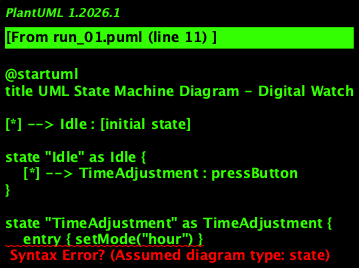

The diagram above was rendered by PlantUML. Its source (embedded in the PNG):
@startuml
title UML State Machine Diagram - Digital Watch

[*] --> Idle : [initial state]

state "Idle" as Idle {
    [*] --> TimeAdjustment : pressButton
}

state "TimeAdjustment" as TimeAdjustment {
    entry { setMode("hour") }
    state "Hour Adjustment" as HourAdjustment {
        entry { display("Hour Mode") }
        state "Increase Hour" as IncreaseHour {
            entry { incrementHour() }
            exit { display("Idle") }
            [*] --> Idle : pressButton
        }
        state "Decrease Hour" as DecreaseHour {
            entry { decrementHour() }
            exit { display("Idle") }
            [*] --> Idle : pressButton
        }
    }

    state "Minute Adjustment" as MinuteAdjustment {
        entry { setMode("minute") }
        state "Increase Minute" as IncreaseMinute {
            entry { incrementMinute() }
            exit { display("Idle") }
            [*] --> Idle : pressButton
        }
        state "Decrease Minute" as DecreaseMinute {
            entry { decrementMinute() }
            exit { display("Idle") }
            [*] --> Idle : pressButton
        }
    }

    state "Alarm Adjustment" as AlarmAdjustment {
        entry { setMode("alarm") }
        state "Set Alarm Hour" as SetAlarmHour {
            entry { setAlarmHour() }
            exit { display("Idle") }
            [*] --> Idle : pressButton
        }
        state "Set Alarm Minute" as SetAlarmMinute {
            entry { setAlarmMinute() }
            exit { display("Idle") }
            [*] --> Idle : pressButton
        }
    }

    state "Light On" as LightOn {
        entry { turnOnLight() }
        exit { turnOffLight() }
        [*] --> Idle : releaseButton
    }
}

state "Alarm Triggered" as AlarmTriggered {
    entry { triggerAlarm() }
    exit { stopAlarm() }
    [*] --> Idle : pressStopButton
}

Idle --> AlarmTriggered : alarmTimeMatchesCurrentTime

@enduml